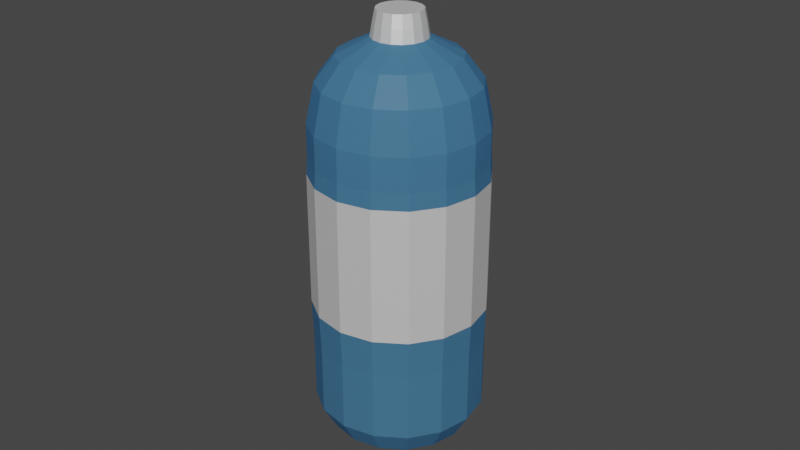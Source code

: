 # Source: water_bottle.blend  (saved by Blender 3.0.42; exported with 4.5.12 LTS)
import bpy
from mathutils import Matrix  # noqa: F401  (used for matrix-valued properties, if any)

bpy.ops.wm.read_factory_settings(use_empty=True)
scene = bpy.context.scene
scene.name = 'Scene'

# ---- collections
col_collection = bpy.data.collections.new('Collection'); scene.collection.children.link(col_collection)

# ---- materials (node trees are filled in below, after node groups)
mat_material_001 = bpy.data.materials.new('Material.001')
mat_material_001.use_transparent_shadow = False
mat_material_001.use_raytrace_refraction = True
mat_material_001.use_screen_refraction = True
mat_material_001.thickness_mode = 'SLAB'
mat_material_002 = bpy.data.materials.new('Material.002')
mat_material_002.use_transparent_shadow = False
mat_material_003 = bpy.data.materials.new('Material.003')
mat_material_003.use_transparent_shadow = False

# ---- material node trees
mat_material_001.use_nodes = True; mat_material_001.node_tree.nodes.clear()
_N = mat_material_001.node_tree.nodes; _L = mat_material_001.node_tree.links
n0 = _N.new('ShaderNodeBsdfTranslucent'); n0.name = 'Translucent BSDF'; n0.location = (211, 303)
n0.inputs[0].default_value = (0.1356, 0.3712, 0.6105, 1.0)
n1 = _N.new('ShaderNodeMixShader'); n1.name = 'Mix Shader'; n1.location = (611, 191)
n1.inputs[0].default_value = 0.5972
n2 = _N.new('ShaderNodeOutputMaterial'); n2.name = 'Material Output'; n2.location = (777, 384)
n3 = _N.new('ShaderNodeBsdfPrincipled'); n3.name = 'Principled BSDF'; n3.location = (-219, 73)
n3.distribution = 'GGX'
n3.subsurface_method = 'RANDOM_WALK_SKIN'
n3.inputs[0].default_value = (0.1343, 0.3733, 0.608, 0.8038)
n3.inputs[3].default_value = 1.45
n3.inputs[27].default_value = (0.0, 0.0, 0.0, 1.0)
n3.inputs[28].default_value = 1.0
_L.new(n0.outputs[0], n1.inputs[2])
_L.new(n3.outputs[0], n1.inputs[1])
_L.new(n1.outputs[0], n2.inputs[0])
n2.is_active_output = True
mat_material_002.use_nodes = True; mat_material_002.node_tree.nodes.clear()
_N = mat_material_002.node_tree.nodes; _L = mat_material_002.node_tree.links
n0 = _N.new('ShaderNodeBsdfPrincipled'); n0.name = 'Principled BSDF'; n0.location = (10, 300)
n0.distribution = 'GGX'
n0.subsurface_method = 'RANDOM_WALK_SKIN'
n0.inputs[0].default_value = (1.0, 1.0, 1.0, 1.0)
n0.inputs[1].default_value = 0.5069
n0.inputs[3].default_value = 1.45
n0.inputs[27].default_value = (0.0, 0.0, 0.0, 1.0)
n0.inputs[28].default_value = 1.0
n1 = _N.new('ShaderNodeOutputMaterial'); n1.name = 'Material Output'; n1.location = (300, 300)
_L.new(n0.outputs[0], n1.inputs[0])
n1.is_active_output = True
mat_material_003.use_nodes = True; mat_material_003.node_tree.nodes.clear()
_N = mat_material_003.node_tree.nodes; _L = mat_material_003.node_tree.links
n0 = _N.new('ShaderNodeBsdfPrincipled'); n0.name = 'Principled BSDF'; n0.location = (10, 300)
n0.distribution = 'GGX'
n0.subsurface_method = 'RANDOM_WALK_SKIN'
n0.inputs[0].default_value = (0.001759, 0.0, 0.8, 1.0)
n0.inputs[3].default_value = 1.45
n0.inputs[27].default_value = (0.0, 0.0, 0.0, 1.0)
n0.inputs[28].default_value = 1.0
n1 = _N.new('ShaderNodeOutputMaterial'); n1.name = 'Material Output'; n1.location = (300, 300)
_L.new(n0.outputs[0], n1.inputs[0])
n1.is_active_output = True

# ---- world
world_world = bpy.data.worlds.new('World'); scene.world = world_world
world_world.use_nodes = True; world_world.node_tree.nodes.clear()
_N = world_world.node_tree.nodes; _L = world_world.node_tree.links
n0 = _N.new('ShaderNodeOutputWorld'); n0.name = 'World Output'; n0.location = (300, 300)
n1 = _N.new('ShaderNodeBackground'); n1.name = 'Background'; n1.location = (10, 300)
n1.inputs[0].default_value = (0.05088, 0.05088, 0.05088, 1.0)
_L.new(n1.outputs[0], n0.inputs[0])
n0.is_active_output = True
world_world.color = (0.05088, 0.05088, 0.05088)
world_world.use_sun_shadow = False
world_world.sun_shadow_jitter_overblur = 0.0

# ---- meshes
me_cylinder = bpy.data.meshes.new('Cylinder')
me_cylinder.from_pydata([(0.0, 1.0, -0.6546), (0.0, 1.0, 0.4525), (0.3827, 0.9239, -0.6546), (0.3827, 0.9239, 0.4525), (0.7071, 0.7071, -0.6546), (0.7071, 0.7071, 0.4525), (0.9239, 0.3827, -0.6546), (0.9239, 0.3827, 0.4525), (1.0, -4.371e-08, -0.6546), (1.0, -4.371e-08, 0.4525), (0.9239, -0.3827, -0.6546), (0.9239, -0.3827, 0.4525), (0.7071, -0.7071, -0.6546), (0.7071, -0.7071, 0.4525), (0.3827, -0.9239, -0.6546), (0.3827, -0.9239, 0.4525), (-8.742e-08, -1.0, -0.6546), (-8.742e-08, -1.0, 0.4525), (-0.3827, -0.9239, -0.6546), (-0.3827, -0.9239, 0.4525), (-0.7071, -0.7071, -0.6546), (-0.7071, -0.7071, 0.4525), (-0.9239, -0.3827, -0.6546), (-0.9239, -0.3827, 0.4525), (-1.0, 1.192e-08, -0.6546), (-1.0, 1.192e-08, 0.4525), (-0.9239, 0.3827, -0.6546), (-0.9239, 0.3827, 0.4525), (-0.7071, 0.7071, -0.6546), (-0.7071, 0.7071, 0.4525), (-0.3827, 0.9239, -0.6546), (-0.3827, 0.9239, 0.4525), (-6.892e-09, 0.8309, -0.7497), (0.318, 0.7677, -0.7497), (0.5876, 0.5876, -0.7497), (0.7677, 0.318, -0.7497), (0.8309, -3.542e-08, -0.7497), (0.7677, -0.318, -0.7497), (0.5876, -0.5876, -0.7497), (0.318, -0.7677, -0.7497), (-7.954e-08, -0.8309, -0.7497), (-0.318, -0.7677, -0.7497), (-0.5876, -0.5876, -0.7497), (-0.7677, -0.318, -0.7497), (-0.8309, 1.081e-08, -0.7497), (-0.7677, 0.318, -0.7497), (-0.5876, 0.5876, -0.7497), (-0.318, 0.7677, -0.7497), (0.3461, 0.8356, 0.6015), (2.077e-10, 0.9044, 0.6015), (0.6395, 0.6395, 0.6015), (0.8356, 0.3461, 0.6015), (0.9044, -4.037e-08, 0.6015), (0.8356, -0.3461, 0.6015), (0.6395, -0.6395, 0.6015), (0.3461, -0.8356, 0.6015), (-7.886e-08, -0.9044, 0.6015), (-0.3461, -0.8356, 0.6015), (-0.6395, -0.6395, 0.6015), (-0.8356, -0.3461, 0.6015), (-0.9044, 9.954e-09, 0.6015), (-0.8356, 0.3461, 0.6015), (-0.6395, 0.6395, 0.6015), (-0.3461, 0.8356, 0.6015), (0.2629, 0.6347, 0.694), (-3.97e-09, 0.687, 0.694), (0.4858, 0.4858, 0.694), (0.6347, 0.2629, 0.694), (0.687, -2.753e-08, 0.694), (0.6347, -0.2629, 0.694), (0.4858, -0.4858, 0.694), (0.2629, -0.6347, 0.694), (-6.403e-08, -0.687, 0.694), (-0.2629, -0.6347, 0.694), (-0.4858, -0.4858, 0.694), (-0.6347, -0.2629, 0.694), (-0.687, 1.07e-08, 0.694), (-0.6347, 0.2629, 0.694), (-0.4858, 0.4858, 0.694), (-0.2629, 0.6347, 0.694), (0.1203, 0.2904, 0.7539), (1.638e-08, 0.3143, 0.7539), (0.2222, 0.2222, 0.7539), (0.2904, 0.1203, 0.7539), (0.3143, -1.157e-08, 0.7539), (0.2904, -0.1203, 0.7539), (0.2222, -0.2222, 0.7539), (0.1203, -0.2904, 0.7539), (-1.11e-08, -0.3143, 0.7539), (-0.1203, -0.2904, 0.7539), (-0.2222, -0.2222, 0.7539), (-0.2904, -0.1203, 0.7539), (-0.3143, 5.918e-09, 0.7539), (-0.2904, 0.1203, 0.7539), (-0.2222, 0.2222, 0.7539), (-0.1203, 0.2904, 0.7539), (0.1108, 0.2676, 0.8013), (2.724e-08, 0.2896, 0.8013), (0.2048, 0.2048, 0.8013), (0.2676, 0.1108, 0.8013), (0.2896, -1.092e-08, 0.8013), (0.2676, -0.1108, 0.8013), (0.2048, -0.2048, 0.8013), (0.1108, -0.2676, 0.8013), (1.918e-09, -0.2896, 0.8013), (-0.1108, -0.2676, 0.8013), (-0.2048, -0.2048, 0.8013), (-0.2676, -0.1108, 0.8013), (-0.2896, 5.19e-09, 0.8013), (-0.2676, 0.1108, 0.8013), (-0.2048, 0.2048, 0.8013), (-0.1108, 0.2676, 0.8013), (0.09918, 0.2395, 0.8499), (7.317e-08, 0.2592, 0.8499), (0.1833, 0.1833, 0.8499), (0.2395, 0.09918, 0.8499), (0.2592, -9.661e-09, 0.8499), (0.2395, -0.09918, 0.8499), (0.1833, -0.1833, 0.8499), (0.09918, -0.2395, 0.8499), (5.051e-08, -0.2592, 0.8499), (-0.09918, -0.2395, 0.8499), (-0.1833, -0.1833, 0.8499), (-0.2395, -0.09918, 0.8499), (-0.2592, 4.759e-09, 0.8499), (-0.2395, 0.09918, 0.8499), (-0.1833, 0.1833, 0.8499), (-0.09918, 0.2395, 0.8499), (0.0, 1.0, 0.3267), (0.3827, 0.9239, 0.3267), (0.7071, 0.7071, 0.3267), (0.9239, 0.3827, 0.3267), (1.0, -4.371e-08, 0.3267), (0.9239, -0.3827, 0.3267), (0.7071, -0.7071, 0.3267), (0.3827, -0.9239, 0.3267), (-8.742e-08, -1.0, 0.3267), (-0.3827, -0.9239, 0.3267), (-0.7071, -0.7071, 0.3267), (-0.9239, -0.3827, 0.3267), (-1.0, 1.192e-08, 0.3267), (-0.9239, 0.3827, 0.3267), (-0.7071, 0.7071, 0.3267), (-0.3827, 0.9239, 0.3267), (0.3827, 0.9239, -0.3917), (0.7071, 0.7071, -0.3917), (0.9239, 0.3827, -0.3917), (1.0, -4.371e-08, -0.3917), (0.9239, -0.3827, -0.3917), (0.7071, -0.7071, -0.3917), (0.3827, -0.9239, -0.3917), (-8.742e-08, -1.0, -0.3917), (-0.3827, -0.9239, -0.3917), (-0.7071, -0.7071, -0.3917), (-0.9239, -0.3827, -0.3917), (-1.0, 1.192e-08, -0.3917), (-0.9239, 0.3827, -0.3917), (-0.7071, 0.7071, -0.3917), (-0.3827, 0.9239, -0.3917), (0.0, 1.0, -0.3917), (5.993e-10, 1.016, -0.246), (5.993e-10, 1.016, 0.2651), (-0.3887, 0.9384, 0.2651), (-0.7182, 0.7182, 0.2651), (-0.9384, 0.3887, 0.2651), (-1.016, 1.259e-08, 0.2651), (-0.9384, -0.3887, 0.2651), (-0.7182, -0.7182, 0.2651), (-0.3887, -0.9384, 0.2651), (-8.844e-08, -1.016, 0.2651), (0.3887, -0.9384, 0.2651), (0.7182, -0.7182, 0.2651), (0.9384, -0.3887, 0.2651), (1.016, -4.352e-08, 0.2651), (0.9384, 0.3887, 0.2651), (0.7182, 0.7182, 0.2651), (0.3887, 0.9384, 0.2651), (0.3887, 0.9384, -0.246), (0.7182, 0.7182, -0.246), (0.9384, 0.3887, -0.246), (1.016, -4.352e-08, -0.246), (0.9384, -0.3887, -0.246), (0.7182, -0.7182, -0.246), (0.3887, -0.9384, -0.246), (-8.844e-08, -1.016, -0.246), (-0.3887, -0.9384, -0.246), (-0.7182, -0.7182, -0.246), (-0.9384, -0.3887, -0.246), (-1.016, 1.259e-08, -0.246), (-0.9384, 0.3887, -0.246), (-0.7182, 0.7182, -0.246), (-0.3887, 0.9384, -0.246)], [], [(128, 1, 3, 129), (129, 3, 5, 130), (130, 5, 7, 131), (131, 7, 9, 132), (132, 9, 11, 133), (133, 11, 13, 134), (134, 13, 15, 135), (135, 15, 17, 136), (136, 17, 19, 137), (137, 19, 21, 138), (138, 21, 23, 139), (139, 23, 25, 140), (140, 25, 27, 141), (141, 27, 29, 142), (7, 5, 50, 51), (142, 29, 31, 143), (143, 31, 1, 128), (12, 14, 39, 38), (32, 33, 34, 35, 36, 37, 38, 39, 40, 41, 42, 43, 44, 45, 46, 47), (22, 24, 44, 43), (8, 10, 37, 36), (18, 20, 42, 41), (28, 30, 47, 46), (4, 6, 35, 34), (14, 16, 40, 39), (0, 2, 33, 32), (24, 26, 45, 44), (10, 12, 38, 37), (20, 22, 43, 42), (30, 0, 32, 47), (6, 8, 36, 35), (16, 18, 41, 40), (26, 28, 46, 45), (2, 4, 34, 33), (51, 50, 66, 67), (17, 15, 55, 56), (27, 25, 60, 61), (3, 1, 49, 48), (13, 11, 53, 54), (23, 21, 58, 59), (1, 31, 63, 49), (9, 7, 51, 52), (19, 17, 56, 57), (29, 27, 61, 62), (5, 3, 48, 50), (15, 13, 54, 55), (25, 23, 59, 60), (11, 9, 52, 53), (21, 19, 57, 58), (31, 29, 62, 63), (72, 71, 87, 88), (59, 58, 74, 75), (52, 51, 67, 68), (60, 59, 75, 76), (53, 52, 68, 69), (61, 60, 76, 77), (54, 53, 69, 70), (62, 61, 77, 78), (55, 54, 70, 71), (63, 62, 78, 79), (56, 55, 71, 72), (48, 49, 65, 64), (49, 63, 79, 65), (57, 56, 72, 73), (50, 48, 64, 66), (58, 57, 73, 74), (86, 85, 101, 102), (64, 65, 81, 80), (65, 79, 95, 81), (73, 72, 88, 89), (66, 64, 80, 82), (74, 73, 89, 90), (67, 66, 82, 83), (75, 74, 90, 91), (68, 67, 83, 84), (76, 75, 91, 92), (69, 68, 84, 85), (77, 76, 92, 93), (70, 69, 85, 86), (78, 77, 93, 94), (71, 70, 86, 87), (79, 78, 94, 95), (107, 106, 122, 123), (94, 93, 109, 110), (87, 86, 102, 103), (95, 94, 110, 111), (88, 87, 103, 104), (80, 81, 97, 96), (81, 95, 111, 97), (89, 88, 104, 105), (82, 80, 96, 98), (90, 89, 105, 106), (83, 82, 98, 99), (91, 90, 106, 107), (84, 83, 99, 100), (92, 91, 107, 108), (85, 84, 100, 101), (93, 92, 108, 109), (112, 113, 127, 126, 125, 124, 123, 122, 121, 120, 119, 118, 117, 116, 115, 114), (100, 99, 115, 116), (108, 107, 123, 124), (101, 100, 116, 117), (109, 108, 124, 125), (102, 101, 117, 118), (110, 109, 125, 126), (103, 102, 118, 119), (111, 110, 126, 127), (104, 103, 119, 120), (96, 97, 113, 112), (97, 111, 127, 113), (105, 104, 120, 121), (98, 96, 112, 114), (106, 105, 121, 122), (99, 98, 114, 115), (157, 156, 189, 190), (139, 140, 165, 166), (156, 155, 188, 189), (140, 141, 164, 165), (155, 154, 187, 188), (141, 142, 163, 164), (154, 153, 186, 187), (128, 129, 176, 161), (142, 143, 162, 163), (153, 152, 185, 186), (129, 130, 175, 176), (143, 128, 161, 162), (152, 151, 184, 185), (130, 131, 174, 175), (151, 150, 183, 184), (131, 132, 173, 174), (0, 159, 144, 2), (2, 144, 145, 4), (4, 145, 146, 6), (6, 146, 147, 8), (8, 147, 148, 10), (10, 148, 149, 12), (12, 149, 150, 14), (14, 150, 151, 16), (16, 151, 152, 18), (18, 152, 153, 20), (20, 153, 154, 22), (22, 154, 155, 24), (24, 155, 156, 26), (26, 156, 157, 28), (28, 157, 158, 30), (30, 158, 159, 0), (191, 162, 161, 160), (190, 163, 162, 191), (189, 164, 163, 190), (188, 165, 164, 189), (187, 166, 165, 188), (186, 167, 166, 187), (185, 168, 167, 186), (184, 169, 168, 185), (183, 170, 169, 184), (182, 171, 170, 183), (181, 172, 171, 182), (180, 173, 172, 181), (179, 174, 173, 180), (178, 175, 174, 179), (177, 176, 175, 178), (160, 161, 176, 177), (138, 139, 166, 167), (144, 159, 160, 177), (158, 157, 190, 191), (137, 138, 167, 168), (145, 144, 177, 178), (159, 158, 191, 160), (136, 137, 168, 169), (146, 145, 178, 179), (135, 136, 169, 170), (147, 146, 179, 180), (134, 135, 170, 171), (148, 147, 180, 181), (133, 134, 171, 172), (149, 148, 181, 182), (132, 133, 172, 173), (150, 149, 182, 183)])
me_cylinder.polygons.foreach_set('material_index', [0, 0, 0, 0, 0, 0, 0, 0, 0, 0, 0, 0, 0, 0, 0, 0, 0, 0, 0, 0, 0, 0, 0, 0, 0, 0, 0, 0, 0, 0, 0, 0, 0, 0, 0, 0, 0, 0, 0, 0, 0, 0, 0, 0, 0, 0, 0, 0, 0, 0, 0, 0, 0, 0, 0, 0, 0, 0, 0, 0, 0, 0, 0, 0, 0, 0, 1, 0, 0, 0, 0, 0, 0, 0, 0, 0, 0, 0, 0, 0, 0, 0, 1, 1, 1, 1, 1, 1, 1, 1, 1, 1, 1, 1, 1, 1, 1, 1, 1, 1, 1, 1, 1, 1, 1, 1, 1, 1, 1, 1, 1, 1, 1, 1, 0, 0, 0, 0, 0, 0, 0, 0, 0, 0, 0, 0, 0, 0, 0, 0, 0, 0, 0, 0, 0, 0, 0, 0, 0, 0, 0, 0, 0, 0, 0, 0, 1, 1, 1, 1, 1, 1, 1, 1, 1, 1, 1, 1, 1, 1, 1, 1, 0, 0, 0, 0, 0, 0, 0, 0, 0, 0, 0, 0, 0, 0, 0, 0])
_uv = me_cylinder.uv_layers.new(name='UVMap')
_uv.uv.foreach_set('vector', [1.0, 0.9432, 1.0, 1.0, 0.9375, 1.0, 0.9375, 0.9432, 0.9375, 0.9432, 0.9375, 1.0, 0.875, 1.0, 0.875, 0.9432, 0.875, 0.9432, 0.875, 1.0, 0.8125, 1.0, 0.8125, 0.9432, 0.8125, 0.9432, 0.8125, 1.0, 0.75, 1.0, 0.75, 0.9432, 0.75, 0.9432, 0.75, 1.0, 0.6875, 1.0, 0.6875, 0.9432, 0.6875, 0.9432, 0.6875, 1.0, 0.625, 1.0, 0.625, 0.9432, 0.625, 0.9432, 0.625, 1.0, 0.5625, 1.0, 0.5625, 0.9432, 0.5625, 0.9432, 0.5625, 1.0, 0.5, 1.0, 0.5, 0.9432, 0.5, 0.9432, 0.5, 1.0, 0.4375, 1.0, 0.4375, 0.9432, 0.4375, 0.9432, 0.4375, 1.0, 0.375, 1.0, 0.375, 0.9432, 0.375, 0.9432, 0.375, 1.0, 0.3125, 1.0, 0.3125, 0.9432, 0.3125, 0.9432, 0.3125, 1.0, 0.25, 1.0, 0.25, 0.9432, 0.25, 0.9432, 0.25, 1.0, 0.1875, 1.0, 0.1875, 0.9432, 0.1875, 0.9432, 0.1875, 1.0, 0.125, 1.0, 0.125, 0.9432, 0.8125, 1.0, 0.875, 1.0, 0.875, 1.0, 0.8125, 1.0, 0.125, 0.9432, 0.125, 1.0, 0.0625, 1.0, 0.0625, 0.9432, 0.0625, 0.9432, 0.0625, 1.0, 0.0, 1.0, 0.0, 0.9432, 0.625, 0.5, 0.5625, 0.5, 0.5625, 0.5, 0.625, 0.5, 0.75, 0.49, 0.8418, 0.4717, 0.9197, 0.4197, 0.9717, 0.3418, 0.99, 0.25, 0.9717, 0.1582, 0.9197, 0.08029, 0.8418, 0.02827, 0.75, 0.01, 0.6582, 0.02827, 0.5803, 0.08029, 0.5283, 0.1582, 0.51, 0.25, 0.5283, 0.3418, 0.5803, 0.4197, 0.6582, 0.4717, 0.3125, 0.5, 0.25, 0.5, 0.25, 0.5, 0.3125, 0.5, 0.75, 0.5, 0.6875, 0.5, 0.6875, 0.5, 0.75, 0.5, 0.4375, 0.5, 0.375, 0.5, 0.375, 0.5, 0.4375, 0.5, 0.125, 0.5, 0.0625, 0.5, 0.0625, 0.5, 0.125, 0.5, 0.875, 0.5, 0.8125, 0.5, 0.8125, 0.5, 0.875, 0.5, 0.5625, 0.5, 0.5, 0.5, 0.5, 0.5, 0.5625, 0.5, 1.0, 0.5, 0.9375, 0.5, 0.9375, 0.5, 1.0, 0.5, 0.25, 0.5, 0.1875, 0.5, 0.1875, 0.5, 0.25, 0.5, 0.6875, 0.5, 0.625, 0.5, 0.625, 0.5, 0.6875, 0.5, 0.375, 0.5, 0.3125, 0.5, 0.3125, 0.5, 0.375, 0.5, 0.0625, 0.5, 0.0, 0.5, 0.0, 0.5, 0.0625, 0.5, 0.8125, 0.5, 0.75, 0.5, 0.75, 0.5, 0.8125, 0.5, 0.5, 0.5, 0.4375, 0.5, 0.4375, 0.5, 0.5, 0.5, 0.1875, 0.5, 0.125, 0.5, 0.125, 0.5, 0.1875, 0.5, 0.9375, 0.5, 0.875, 0.5, 0.875, 0.5, 0.9375, 0.5, 0.8125, 1.0, 0.875, 1.0, 0.875, 1.0, 0.8125, 1.0, 0.5, 1.0, 0.5625, 1.0, 0.5625, 1.0, 0.5, 1.0, 0.1875, 1.0, 0.25, 1.0, 0.25, 1.0, 0.1875, 1.0, 0.9375, 1.0, 1.0, 1.0, 1.0, 1.0, 0.9375, 1.0, 0.625, 1.0, 0.6875, 1.0, 0.6875, 1.0, 0.625, 1.0, 0.3125, 1.0, 0.375, 1.0, 0.375, 1.0, 0.3125, 1.0, 0.0, 1.0, 0.0625, 1.0, 0.0625, 1.0, 0.0, 1.0, 0.75, 1.0, 0.8125, 1.0, 0.8125, 1.0, 0.75, 1.0, 0.4375, 1.0, 0.5, 1.0, 0.5, 1.0, 0.4375, 1.0, 0.125, 1.0, 0.1875, 1.0, 0.1875, 1.0, 0.125, 1.0, 0.875, 1.0, 0.9375, 1.0, 0.9375, 1.0, 0.875, 1.0, 0.5625, 1.0, 0.625, 1.0, 0.625, 1.0, 0.5625, 1.0, 0.25, 1.0, 0.3125, 1.0, 0.3125, 1.0, 0.25, 1.0, 0.6875, 1.0, 0.75, 1.0, 0.75, 1.0, 0.6875, 1.0, 0.375, 1.0, 0.4375, 1.0, 0.4375, 1.0, 0.375, 1.0, 0.0625, 1.0, 0.125, 1.0, 0.125, 1.0, 0.0625, 1.0, 0.5, 1.0, 0.5625, 1.0, 0.5625, 1.0, 0.5, 1.0, 0.3125, 1.0, 0.375, 1.0, 0.375, 1.0, 0.3125, 1.0, 0.75, 1.0, 0.8125, 1.0, 0.8125, 1.0, 0.75, 1.0, 0.25, 1.0, 0.3125, 1.0, 0.3125, 1.0, 0.25, 1.0, 0.6875, 1.0, 0.75, 1.0, 0.75, 1.0, 0.6875, 1.0, 0.1875, 1.0, 0.25, 1.0, 0.25, 1.0, 0.1875, 1.0, 0.625, 1.0, 0.6875, 1.0, 0.6875, 1.0, 0.625, 1.0, 0.125, 1.0, 0.1875, 1.0, 0.1875, 1.0, 0.125, 1.0, 0.5625, 1.0, 0.625, 1.0, 0.625, 1.0, 0.5625, 1.0, 0.0625, 1.0, 0.125, 1.0, 0.125, 1.0, 0.0625, 1.0, 0.5, 1.0, 0.5625, 1.0, 0.5625, 1.0, 0.5, 1.0, 0.9375, 1.0, 1.0, 1.0, 1.0, 1.0, 0.9375, 1.0, 0.0, 1.0, 0.0625, 1.0, 0.0625, 1.0, 0.0, 1.0, 0.4375, 1.0, 0.5, 1.0, 0.5, 1.0, 0.4375, 1.0, 0.875, 1.0, 0.9375, 1.0, 0.9375, 1.0, 0.875, 1.0, 0.375, 1.0, 0.4375, 1.0, 0.4375, 1.0, 0.375, 1.0, 0.625, 1.0, 0.6875, 1.0, 0.6875, 1.0, 0.625, 1.0, 0.9375, 1.0, 1.0, 1.0, 1.0, 1.0, 0.9375, 1.0, 0.0, 1.0, 0.0625, 1.0, 0.0625, 1.0, 0.0, 1.0, 0.4375, 1.0, 0.5, 1.0, 0.5, 1.0, 0.4375, 1.0, 0.875, 1.0, 0.9375, 1.0, 0.9375, 1.0, 0.875, 1.0, 0.375, 1.0, 0.4375, 1.0, 0.4375, 1.0, 0.375, 1.0, 0.8125, 1.0, 0.875, 1.0, 0.875, 1.0, 0.8125, 1.0, 0.3125, 1.0, 0.375, 1.0, 0.375, 1.0, 0.3125, 1.0, 0.75, 1.0, 0.8125, 1.0, 0.8125, 1.0, 0.75, 1.0, 0.25, 1.0, 0.3125, 1.0, 0.3125, 1.0, 0.25, 1.0, 0.6875, 1.0, 0.75, 1.0, 0.75, 1.0, 0.6875, 1.0, 0.1875, 1.0, 0.25, 1.0, 0.25, 1.0, 0.1875, 1.0, 0.625, 1.0, 0.6875, 1.0, 0.6875, 1.0, 0.625, 1.0, 0.125, 1.0, 0.1875, 1.0, 0.1875, 1.0, 0.125, 1.0, 0.5625, 1.0, 0.625, 1.0, 0.625, 1.0, 0.5625, 1.0, 0.0625, 1.0, 0.125, 1.0, 0.125, 1.0, 0.0625, 1.0, 0.3125, 1.0, 0.375, 1.0, 0.375, 1.0, 0.3125, 1.0, 0.125, 1.0, 0.1875, 1.0, 0.1875, 1.0, 0.125, 1.0, 0.5625, 1.0, 0.625, 1.0, 0.625, 1.0, 0.5625, 1.0, 0.0625, 1.0, 0.125, 1.0, 0.125, 1.0, 0.0625, 1.0, 0.5, 1.0, 0.5625, 1.0, 0.5625, 1.0, 0.5, 1.0, 0.9375, 1.0, 1.0, 1.0, 1.0, 1.0, 0.9375, 1.0, 0.0, 1.0, 0.0625, 1.0, 0.0625, 1.0, 0.0, 1.0, 0.4375, 1.0, 0.5, 1.0, 0.5, 1.0, 0.4375, 1.0, 0.875, 1.0, 0.9375, 1.0, 0.9375, 1.0, 0.875, 1.0, 0.375, 1.0, 0.4375, 1.0, 0.4375, 1.0, 0.375, 1.0, 0.8125, 1.0, 0.875, 1.0, 0.875, 1.0, 0.8125, 1.0, 0.3125, 1.0, 0.375, 1.0, 0.375, 1.0, 0.3125, 1.0, 0.75, 1.0, 0.8125, 1.0, 0.8125, 1.0, 0.75, 1.0, 0.25, 1.0, 0.3125, 1.0, 0.3125, 1.0, 0.25, 1.0, 0.6875, 1.0, 0.75, 1.0, 0.75, 1.0, 0.6875, 1.0, 0.1875, 1.0, 0.25, 1.0, 0.25, 1.0, 0.1875, 1.0, 0.3418, 0.4717, 0.25, 0.49, 0.1582, 0.4717, 0.08029, 0.4197, 0.02827, 0.3418, 0.01, 0.25, 0.02827, 0.1582, 0.08029, 0.08029, 0.1582, 0.02827, 0.25, 0.01, 0.3418, 0.02827, 0.4197, 0.08029, 0.4717, 0.1582, 0.49, 0.25, 0.4717, 0.3418, 0.4197, 0.4197, 0.75, 1.0, 0.8125, 1.0, 0.8125, 1.0, 0.75, 1.0, 0.25, 1.0, 0.3125, 1.0, 0.3125, 1.0, 0.25, 1.0, 0.6875, 1.0, 0.75, 1.0, 0.75, 1.0, 0.6875, 1.0, 0.1875, 1.0, 0.25, 1.0, 0.25, 1.0, 0.1875, 1.0, 0.625, 1.0, 0.6875, 1.0, 0.6875, 1.0, 0.625, 1.0, 0.125, 1.0, 0.1875, 1.0, 0.1875, 1.0, 0.125, 1.0, 0.5625, 1.0, 0.625, 1.0, 0.625, 1.0, 0.5625, 1.0, 0.0625, 1.0, 0.125, 1.0, 0.125, 1.0, 0.0625, 1.0, 0.5, 1.0, 0.5625, 1.0, 0.5625, 1.0, 0.5, 1.0, 0.9375, 1.0, 1.0, 1.0, 1.0, 1.0, 0.9375, 1.0, 0.0, 1.0, 0.0625, 1.0, 0.0625, 1.0, 0.0, 1.0, 0.4375, 1.0, 0.5, 1.0, 0.5, 1.0, 0.4375, 1.0, 0.875, 1.0, 0.9375, 1.0, 0.9375, 1.0, 0.875, 1.0, 0.375, 1.0, 0.4375, 1.0, 0.4375, 1.0, 0.375, 1.0, 0.8125, 1.0, 0.875, 1.0, 0.875, 1.0, 0.8125, 1.0, 0.125, 0.6187, 0.1875, 0.6187, 0.1875, 0.6187, 0.125, 0.6187, 0.3125, 0.9432, 0.25, 0.9432, 0.25, 0.9432, 0.3125, 0.9432, 0.1875, 0.6187, 0.25, 0.6187, 0.25, 0.6187, 0.1875, 0.6187, 0.25, 0.9432, 0.1875, 0.9432, 0.1875, 0.9432, 0.25, 0.9432, 0.25, 0.6187, 0.3125, 0.6187, 0.3125, 0.6187, 0.25, 0.6187, 0.1875, 0.9432, 0.125, 0.9432, 0.125, 0.9432, 0.1875, 0.9432, 0.3125, 0.6187, 0.375, 0.6187, 0.375, 0.6187, 0.3125, 0.6187, 1.0, 0.9432, 0.9375, 0.9432, 0.9375, 0.9432, 1.0, 0.9432, 0.125, 0.9432, 0.0625, 0.9432, 0.0625, 0.9432, 0.125, 0.9432, 0.375, 0.6187, 0.4375, 0.6187, 0.4375, 0.6187, 0.375, 0.6187, 0.9375, 0.9432, 0.875, 0.9432, 0.875, 0.9432, 0.9375, 0.9432, 0.0625, 0.9432, 0.0, 0.9432, 0.0, 0.9432, 0.0625, 0.9432, 0.4375, 0.6187, 0.5, 0.6187, 0.5, 0.6187, 0.4375, 0.6187, 0.875, 0.9432, 0.8125, 0.9432, 0.8125, 0.9432, 0.875, 0.9432, 0.5, 0.6187, 0.5625, 0.6187, 0.5625, 0.6187, 0.5, 0.6187, 0.8125, 0.9432, 0.75, 0.9432, 0.75, 0.9432, 0.8125, 0.9432, 1.0, 0.5, 1.0, 0.6187, 0.9375, 0.6187, 0.9375, 0.5, 0.9375, 0.5, 0.9375, 0.6187, 0.875, 0.6187, 0.875, 0.5, 0.875, 0.5, 0.875, 0.6187, 0.8125, 0.6187, 0.8125, 0.5, 0.8125, 0.5, 0.8125, 0.6187, 0.75, 0.6187, 0.75, 0.5, 0.75, 0.5, 0.75, 0.6187, 0.6875, 0.6187, 0.6875, 0.5, 0.6875, 0.5, 0.6875, 0.6187, 0.625, 0.6187, 0.625, 0.5, 0.625, 0.5, 0.625, 0.6187, 0.5625, 0.6187, 0.5625, 0.5, 0.5625, 0.5, 0.5625, 0.6187, 0.5, 0.6187, 0.5, 0.5, 0.5, 0.5, 0.5, 0.6187, 0.4375, 0.6187, 0.4375, 0.5, 0.4375, 0.5, 0.4375, 0.6187, 0.375, 0.6187, 0.375, 0.5, 0.375, 0.5, 0.375, 0.6187, 0.3125, 0.6187, 0.3125, 0.5, 0.3125, 0.5, 0.3125, 0.6187, 0.25, 0.6187, 0.25, 0.5, 0.25, 0.5, 0.25, 0.6187, 0.1875, 0.6187, 0.1875, 0.5, 0.1875, 0.5, 0.1875, 0.6187, 0.125, 0.6187, 0.125, 0.5, 0.125, 0.5, 0.125, 0.6187, 0.0625, 0.6187, 0.0625, 0.5, 0.0625, 0.5, 0.0625, 0.6187, 0.0, 0.6187, 0.0, 0.5, 0.0625, 0.6187, 0.0625, 0.9432, 0.0, 0.9432, 0.0, 0.6187, 0.125, 0.6187, 0.125, 0.9432, 0.0625, 0.9432, 0.0625, 0.6187, 0.1875, 0.6187, 0.1875, 0.9432, 0.125, 0.9432, 0.125, 0.6187, 0.25, 0.6187, 0.25, 0.9432, 0.1875, 0.9432, 0.1875, 0.6187, 0.3125, 0.6187, 0.3125, 0.9432, 0.25, 0.9432, 0.25, 0.6187, 0.375, 0.6187, 0.375, 0.9432, 0.3125, 0.9432, 0.3125, 0.6187, 0.4375, 0.6187, 0.4375, 0.9432, 0.375, 0.9432, 0.375, 0.6187, 0.5, 0.6187, 0.5, 0.9432, 0.4375, 0.9432, 0.4375, 0.6187, 0.5625, 0.6187, 0.5625, 0.9432, 0.5, 0.9432, 0.5, 0.6187, 0.625, 0.6187, 0.625, 0.9432, 0.5625, 0.9432, 0.5625, 0.6187, 0.6875, 0.6187, 0.6875, 0.9432, 0.625, 0.9432, 0.625, 0.6187, 0.75, 0.6187, 0.75, 0.9432, 0.6875, 0.9432, 0.6875, 0.6187, 0.8125, 0.6187, 0.8125, 0.9432, 0.75, 0.9432, 0.75, 0.6187, 0.875, 0.6187, 0.875, 0.9432, 0.8125, 0.9432, 0.8125, 0.6187, 0.9375, 0.6187, 0.9375, 0.9432, 0.875, 0.9432, 0.875, 0.6187, 1.0, 0.6187, 1.0, 0.9432, 0.9375, 0.9432, 0.9375, 0.6187, 0.375, 0.9432, 0.3125, 0.9432, 0.3125, 0.9432, 0.375, 0.9432, 0.9375, 0.6187, 1.0, 0.6187, 1.0, 0.6187, 0.9375, 0.6187, 0.0625, 0.6187, 0.125, 0.6187, 0.125, 0.6187, 0.0625, 0.6187, 0.4375, 0.9432, 0.375, 0.9432, 0.375, 0.9432, 0.4375, 0.9432, 0.875, 0.6187, 0.9375, 0.6187, 0.9375, 0.6187, 0.875, 0.6187, 0.0, 0.6187, 0.0625, 0.6187, 0.0625, 0.6187, 0.0, 0.6187, 0.5, 0.9432, 0.4375, 0.9432, 0.4375, 0.9432, 0.5, 0.9432, 0.8125, 0.6187, 0.875, 0.6187, 0.875, 0.6187, 0.8125, 0.6187, 0.5625, 0.9432, 0.5, 0.9432, 0.5, 0.9432, 0.5625, 0.9432, 0.75, 0.6187, 0.8125, 0.6187, 0.8125, 0.6187, 0.75, 0.6187, 0.625, 0.9432, 0.5625, 0.9432, 0.5625, 0.9432, 0.625, 0.9432, 0.6875, 0.6187, 0.75, 0.6187, 0.75, 0.6187, 0.6875, 0.6187, 0.6875, 0.9432, 0.625, 0.9432, 0.625, 0.9432, 0.6875, 0.9432, 0.625, 0.6187, 0.6875, 0.6187, 0.6875, 0.6187, 0.625, 0.6187, 0.75, 0.9432, 0.6875, 0.9432, 0.6875, 0.9432, 0.75, 0.9432, 0.5625, 0.6187, 0.625, 0.6187, 0.625, 0.6187, 0.5625, 0.6187])
me_cylinder.materials.append(mat_material_001)
me_cylinder.materials.append(mat_material_002)
me_cylinder.use_remesh_fix_poles = True
me_cylinder.use_remesh_preserve_attributes = False
me_cylinder.update()

# ---- curves / text
cu_beziercircle = bpy.data.curves.new('BezierCircle', 'CURVE')
cu_beziercircle.dimensions = '3D'
_sp = cu_beziercircle.splines.new('BEZIER'); _sp.bezier_points.add(3)
_sp.bezier_points.foreach_set('co', [-1.0, 0.0, 0.0, 0.0, 1.0, 0.0, 1.0, 0.0, 0.0, 0.0, -1.0, 0.0])
_sp.bezier_points.foreach_set('handle_left', [-1.0, -0.5521, 0.0, -0.5521, 1.0, 0.0, 1.0, 0.5521, 0.0, 0.5521, -1.0, 0.0])
_sp.bezier_points.foreach_set('handle_right', [-1.0, 0.5521, 0.0, 0.5521, 1.0, 0.0, 1.0, -0.5521, 0.0, -0.5521, -1.0, 0.0])
for _p, _l, _r in zip(_sp.bezier_points, ['AUTO', 'AUTO', 'AUTO', 'AUTO'], ['AUTO', 'AUTO', 'AUTO', 'AUTO']): _p.handle_left_type = _l; _p.handle_right_type = _r
_sp.order_u = 0
_sp.order_v = 0
_sp.use_cyclic_u = True
cu_beziercircle.use_path = True
cu_beziercircle.fill_mode = 'FULL'
txt_text = bpy.data.curves.new('Text', 'FONT')
txt_text.dimensions = '2D'
txt_text.body = 'Water'
txt_text.materials.append(mat_material_003)

# ---- objects
ob_cylinder = bpy.data.objects.new('Cylinder', me_cylinder)
ob_beziercircle = bpy.data.objects.new('BezierCircle', cu_beziercircle)
ob_text = bpy.data.objects.new('Text', txt_text)

# ---- transforms, parenting, visibility, modifiers, constraints
ob_cylinder.location = (0.0, 0.0, 0.0)
ob_cylinder.scale = (0.03478, 0.03478, 0.1077)
ob_beziercircle.location = (0.0, 0.0, 0.0)
ob_beziercircle.scale = (-0.03559, -0.03559, -0.03559)
ob_text.location = (0.0, 0.0, 0.0)
ob_text.rotation_euler = (1.571, 0.0, 0.0)
ob_text.scale = (0.01728, 0.01728, 0.01728)
_m = ob_text.modifiers.new('Curve', 'CURVE')
_m.object = ob_beziercircle

# ---- collection membership
col_collection.objects.link(ob_cylinder)
col_collection.objects.link(ob_beziercircle)
col_collection.objects.link(ob_text)

# ---- scene / render settings (as saved in the file)
scene.frame_start = 1; scene.frame_end = 250; scene.frame_set(41)
scene.render.engine = 'BLENDER_EEVEE_NEXT'
scene.cycles.sampling_pattern = 'TABULATED_SOBOL'
scene.cycles.use_light_tree = False
scene.view_settings.view_transform = 'Filmic'
bpy.context.view_layer.update()

# ---- added for rendering (the .blend has no active camera and no usable light): camera, sun
cam_auto = bpy.data.cameras.new('AutoCamera')
cam_auto.lens = 50.0
cam_auto.sensor_width = 36.0
cam_auto.clip_end = 1000.0
ob_auto_camera = bpy.data.objects.new('AutoCamera', cam_auto)
scene.collection.objects.link(ob_auto_camera)
ob_auto_camera.location = (0.245209, -0.29425, 0.201567)
ob_auto_camera.rotation_euler = (1.09748, -7.21219e-08, 0.694738)
scene.camera = ob_auto_camera
light_auto_sun = bpy.data.lights.new('AutoSun', 'SUN')
light_auto_sun.energy = 3.0
light_auto_sun.angle = 0.0523599
ob_auto_sun = bpy.data.objects.new('AutoSun', light_auto_sun)
scene.collection.objects.link(ob_auto_sun)
ob_auto_sun.rotation_euler = (0.872665, 0.174533, 0.523599)
bpy.context.view_layer.update()
